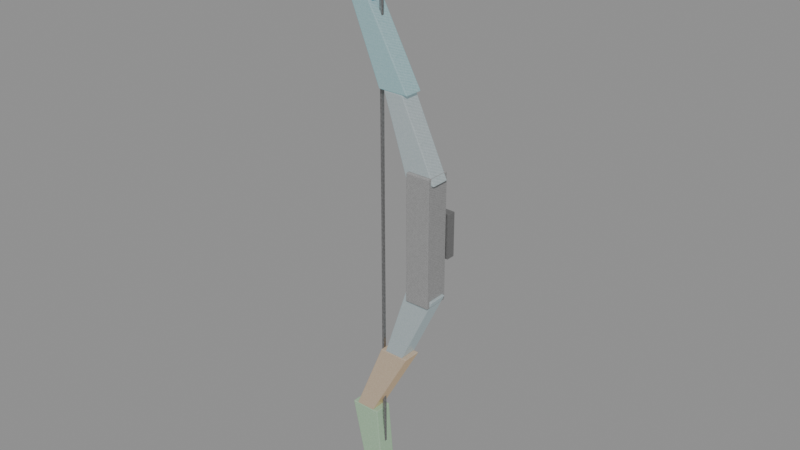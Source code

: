 # Source: crystal-weapon-bow.blend  (saved by Blender 5.0.118; exported with 4.5.12 LTS)
import bpy
from mathutils import Matrix  # noqa: F401  (used for matrix-valued properties, if any)

bpy.ops.wm.read_factory_settings(use_empty=True)
scene = bpy.context.scene
scene.name = 'Scene'

# ---- images (referenced by path relative to the original .blend; pixels are not part of the script)
import os
ASSET_DIR = os.environ.get("B2B_ASSET_DIR", "")  # directory of the original .blend (textures are referenced by path, not embedded)
HERE = os.path.dirname(os.path.abspath(__file__))  # packed textures are extracted next to this script under _unpacked/

def load_image(name, relpath, width, height, colorspace="sRGB"):
    """Load a texture the original file referenced (path relative to the .blend, or extracted next to this script)."""
    p = next((c for c in (os.path.join(HERE, relpath), os.path.join(ASSET_DIR, relpath)) if relpath and os.path.exists(c)), "")
    if p:
        img = bpy.data.images.load(p, check_existing=True)
        img.name = name
    else:  # same state as the original file: an image datablock whose file is absent (Cycles renders it pink)
        img = bpy.data.images.new(name, width, height)
        img.source = "FILE"
        img.filepath = "//" + (relpath or name)
    img.colorspace_settings.name = colorspace
    return img
img_creature_stone = load_image('creature-stone', '_unpacked/b468ec73c82ed9a3.56482393.png', 256, 256, 'sRGB')
img_creature_metal = load_image('creature-metal', '_unpacked/f2a4f24846703119.746327a7.png', 256, 256, 'sRGB')

# ---- materials (node trees are filled in below, after node groups)
mat_magenheim_crystal_weapon_crystal_weapon_bow_grip_stone = bpy.data.materials.new('magenheim.crystal-weapon.crystal-weapon-bow.grip.stone')
mat_magenheim_crystal_weapon_crystal_weapon_bow_grip_stone.use_backface_culling = True
mat_magenheim_crystal_weapon_crystal_weapon_bow_blackmetal_metal = bpy.data.materials.new('magenheim.crystal-weapon.crystal-weapon-bow.blackmetal.metal')
mat_magenheim_crystal_weapon_crystal_weapon_bow_blackmetal_metal.use_backface_culling = True
mat_magenheim_crystal_weapon_crystal_weapon_bow_crystal_stone = bpy.data.materials.new('magenheim.crystal-weapon.crystal-weapon-bow.crystal.stone')
mat_magenheim_crystal_weapon_crystal_weapon_bow_crystal_stone.use_backface_culling = True
mat_magenheim_crystal_weapon_crystal_weapon_bow_rainbow_4_stone = bpy.data.materials.new('magenheim.crystal-weapon.crystal-weapon-bow.rainbow.4.stone')
mat_magenheim_crystal_weapon_crystal_weapon_bow_rainbow_4_stone.use_backface_culling = True
mat_magenheim_crystal_weapon_crystal_weapon_bow_rainbow_6_stone = bpy.data.materials.new('magenheim.crystal-weapon.crystal-weapon-bow.rainbow.6.stone')
mat_magenheim_crystal_weapon_crystal_weapon_bow_rainbow_6_stone.use_backface_culling = True
mat_magenheim_crystal_weapon_crystal_weapon_bow_rainbow_1_stone = bpy.data.materials.new('magenheim.crystal-weapon.crystal-weapon-bow.rainbow.1.stone')
mat_magenheim_crystal_weapon_crystal_weapon_bow_rainbow_1_stone.use_backface_culling = True
mat_magenheim_crystal_weapon_crystal_weapon_bow_rainbow_3_stone = bpy.data.materials.new('magenheim.crystal-weapon.crystal-weapon-bow.rainbow.3.stone')
mat_magenheim_crystal_weapon_crystal_weapon_bow_rainbow_3_stone.use_backface_culling = True
mat_magenheim_crystal_weapon_crystal_weapon_bow_crystal_bright_ston = bpy.data.materials.new('magenheim.crystal-weapon.crystal-weapon-bow.crystal-bright.ston')
mat_magenheim_crystal_weapon_crystal_weapon_bow_crystal_bright_ston.use_backface_culling = True

# ---- material node trees
mat_magenheim_crystal_weapon_crystal_weapon_bow_grip_stone.use_nodes = True; mat_magenheim_crystal_weapon_crystal_weapon_bow_grip_stone.node_tree.nodes.clear()
_N = mat_magenheim_crystal_weapon_crystal_weapon_bow_grip_stone.node_tree.nodes; _L = mat_magenheim_crystal_weapon_crystal_weapon_bow_grip_stone.node_tree.links
n0 = _N.new('ShaderNodeBsdfPrincipled'); n0.name = 'Principled BSDF'; n0.location = (-200, 100)
n0.inputs[2].default_value = 0.78
n0.inputs[27].default_value = (0.0, 0.0, 0.0, 1.0)
n0.inputs[28].default_value = 1.0
n1 = _N.new('ShaderNodeOutputMaterial'); n1.name = 'Material Output'; n1.location = (200, 100)
n2 = _N.new('ShaderNodeTexImage'); n2.name = 'Image Texture'; n2.location = (0, 0)
n2.image = img_creature_stone
_L.new(n0.outputs[0], n1.inputs[0])
_L.new(n2.outputs[0], n0.inputs[0])
n1.is_active_output = True
mat_magenheim_crystal_weapon_crystal_weapon_bow_blackmetal_metal.use_nodes = True; mat_magenheim_crystal_weapon_crystal_weapon_bow_blackmetal_metal.node_tree.nodes.clear()
_N = mat_magenheim_crystal_weapon_crystal_weapon_bow_blackmetal_metal.node_tree.nodes; _L = mat_magenheim_crystal_weapon_crystal_weapon_bow_blackmetal_metal.node_tree.links
n0 = _N.new('ShaderNodeBsdfPrincipled'); n0.name = 'Principled BSDF'; n0.location = (-200, 100)
n0.inputs[1].default_value = 0.72
n0.inputs[2].default_value = 0.34
n0.inputs[27].default_value = (0.0, 0.0, 0.0, 1.0)
n0.inputs[28].default_value = 1.0
n1 = _N.new('ShaderNodeOutputMaterial'); n1.name = 'Material Output'; n1.location = (200, 100)
n2 = _N.new('ShaderNodeTexImage'); n2.name = 'Image Texture'; n2.location = (0, 0)
n2.image = img_creature_metal
_L.new(n0.outputs[0], n1.inputs[0])
_L.new(n2.outputs[0], n0.inputs[0])
n1.is_active_output = True
mat_magenheim_crystal_weapon_crystal_weapon_bow_crystal_stone.use_nodes = True; mat_magenheim_crystal_weapon_crystal_weapon_bow_crystal_stone.node_tree.nodes.clear()
_N = mat_magenheim_crystal_weapon_crystal_weapon_bow_crystal_stone.node_tree.nodes; _L = mat_magenheim_crystal_weapon_crystal_weapon_bow_crystal_stone.node_tree.links
n0 = _N.new('ShaderNodeBsdfPrincipled'); n0.name = 'Principled BSDF'; n0.location = (-200, 100)
n0.inputs[1].default_value = 0.03
n0.inputs[2].default_value = 0.22
n0.inputs[27].default_value = (0.165, 0.258, 0.282, 1.0)
n0.inputs[28].default_value = 0.65
n1 = _N.new('ShaderNodeOutputMaterial'); n1.name = 'Material Output'; n1.location = (200, 100)
n2 = _N.new('ShaderNodeTexImage'); n2.name = 'Image Texture'; n2.location = (0, 0)
n2.image = img_creature_stone
_L.new(n0.outputs[0], n1.inputs[0])
_L.new(n2.outputs[0], n0.inputs[0])
n1.is_active_output = True
mat_magenheim_crystal_weapon_crystal_weapon_bow_rainbow_4_stone.use_nodes = True; mat_magenheim_crystal_weapon_crystal_weapon_bow_rainbow_4_stone.node_tree.nodes.clear()
_N = mat_magenheim_crystal_weapon_crystal_weapon_bow_rainbow_4_stone.node_tree.nodes; _L = mat_magenheim_crystal_weapon_crystal_weapon_bow_rainbow_4_stone.node_tree.links
n0 = _N.new('ShaderNodeBsdfPrincipled'); n0.name = 'Principled BSDF'; n0.location = (-200, 100)
n0.inputs[1].default_value = 0.02
n0.inputs[2].default_value = 0.22
n0.inputs[27].default_value = (0.0476, 0.2992, 0.34, 1.0)
n0.inputs[28].default_value = 0.65
n1 = _N.new('ShaderNodeOutputMaterial'); n1.name = 'Material Output'; n1.location = (200, 100)
n2 = _N.new('ShaderNodeTexImage'); n2.name = 'Image Texture'; n2.location = (0, 0)
n2.image = img_creature_stone
_L.new(n0.outputs[0], n1.inputs[0])
_L.new(n2.outputs[0], n0.inputs[0])
n1.is_active_output = True
mat_magenheim_crystal_weapon_crystal_weapon_bow_rainbow_6_stone.use_nodes = True; mat_magenheim_crystal_weapon_crystal_weapon_bow_rainbow_6_stone.node_tree.nodes.clear()
_N = mat_magenheim_crystal_weapon_crystal_weapon_bow_rainbow_6_stone.node_tree.nodes; _L = mat_magenheim_crystal_weapon_crystal_weapon_bow_rainbow_6_stone.node_tree.links
n0 = _N.new('ShaderNodeBsdfPrincipled'); n0.name = 'Principled BSDF'; n0.location = (-200, 100)
n0.inputs[1].default_value = 0.02
n0.inputs[2].default_value = 0.22
n0.inputs[27].default_value = (0.2652, 0.0748, 0.34, 1.0)
n0.inputs[28].default_value = 0.65
n1 = _N.new('ShaderNodeOutputMaterial'); n1.name = 'Material Output'; n1.location = (200, 100)
n2 = _N.new('ShaderNodeTexImage'); n2.name = 'Image Texture'; n2.location = (0, 0)
n2.image = img_creature_stone
_L.new(n0.outputs[0], n1.inputs[0])
_L.new(n2.outputs[0], n0.inputs[0])
n1.is_active_output = True
mat_magenheim_crystal_weapon_crystal_weapon_bow_rainbow_1_stone.use_nodes = True; mat_magenheim_crystal_weapon_crystal_weapon_bow_rainbow_1_stone.node_tree.nodes.clear()
_N = mat_magenheim_crystal_weapon_crystal_weapon_bow_rainbow_1_stone.node_tree.nodes; _L = mat_magenheim_crystal_weapon_crystal_weapon_bow_rainbow_1_stone.node_tree.links
n0 = _N.new('ShaderNodeBsdfPrincipled'); n0.name = 'Principled BSDF'; n0.location = (-200, 100)
n0.inputs[1].default_value = 0.02
n0.inputs[2].default_value = 0.22
n0.inputs[27].default_value = (0.34, 0.1904, 0.034, 1.0)
n0.inputs[28].default_value = 0.65
n1 = _N.new('ShaderNodeOutputMaterial'); n1.name = 'Material Output'; n1.location = (200, 100)
n2 = _N.new('ShaderNodeTexImage'); n2.name = 'Image Texture'; n2.location = (0, 0)
n2.image = img_creature_stone
_L.new(n0.outputs[0], n1.inputs[0])
_L.new(n2.outputs[0], n0.inputs[0])
n1.is_active_output = True
mat_magenheim_crystal_weapon_crystal_weapon_bow_rainbow_3_stone.use_nodes = True; mat_magenheim_crystal_weapon_crystal_weapon_bow_rainbow_3_stone.node_tree.nodes.clear()
_N = mat_magenheim_crystal_weapon_crystal_weapon_bow_rainbow_3_stone.node_tree.nodes; _L = mat_magenheim_crystal_weapon_crystal_weapon_bow_rainbow_3_stone.node_tree.links
n0 = _N.new('ShaderNodeBsdfPrincipled'); n0.name = 'Principled BSDF'; n0.location = (-200, 100)
n0.inputs[1].default_value = 0.02
n0.inputs[2].default_value = 0.22
n0.inputs[27].default_value = (0.102, 0.323, 0.102, 1.0)
n0.inputs[28].default_value = 0.65
n1 = _N.new('ShaderNodeOutputMaterial'); n1.name = 'Material Output'; n1.location = (200, 100)
n2 = _N.new('ShaderNodeTexImage'); n2.name = 'Image Texture'; n2.location = (0, 0)
n2.image = img_creature_stone
_L.new(n0.outputs[0], n1.inputs[0])
_L.new(n2.outputs[0], n0.inputs[0])
n1.is_active_output = True
mat_magenheim_crystal_weapon_crystal_weapon_bow_crystal_bright_ston.use_nodes = True; mat_magenheim_crystal_weapon_crystal_weapon_bow_crystal_bright_ston.node_tree.nodes.clear()
_N = mat_magenheim_crystal_weapon_crystal_weapon_bow_crystal_bright_ston.node_tree.nodes; _L = mat_magenheim_crystal_weapon_crystal_weapon_bow_crystal_bright_ston.node_tree.links
n0 = _N.new('ShaderNodeBsdfPrincipled'); n0.name = 'Principled BSDF'; n0.location = (-200, 100)
n0.inputs[1].default_value = 0.02
n0.inputs[2].default_value = 0.22
n0.inputs[27].default_value = (0.42, 0.485, 0.5, 1.0)
n0.inputs[28].default_value = 0.65
n1 = _N.new('ShaderNodeOutputMaterial'); n1.name = 'Material Output'; n1.location = (200, 100)
n2 = _N.new('ShaderNodeTexImage'); n2.name = 'Image Texture'; n2.location = (0, 0)
n2.image = img_creature_stone
_L.new(n0.outputs[0], n1.inputs[0])
_L.new(n2.outputs[0], n0.inputs[0])
n1.is_active_output = True

# ---- meshes
me_riser = bpy.data.meshes.new('riser')
me_riser.from_pydata([(-0.05, 0.05, -0.26), (0.05, 0.05, -0.26), (0.05, 0.05, 0.26), (-0.05, 0.05, 0.26), (-0.05, -0.05, -0.26), (0.05, -0.05, -0.26), (0.05, -0.05, 0.26), (-0.05, -0.05, 0.26)], [], [(0, 3, 2), (0, 2, 1), (4, 5, 6), (4, 6, 7), (0, 4, 7), (0, 7, 3), (1, 2, 6), (1, 6, 5), (0, 1, 5), (0, 5, 4), (3, 7, 6), (3, 6, 2)])
_uv = me_riser.uv_layers.new(name='UVMap')
_uv.uv.foreach_set('vector', [0.005268, 0.9905, 0.005268, 0.005268, 0.1947, 0.005268, 0.005268, 0.9905, 0.1947, 0.005268, 0.1947, 0.9905, 0.3947, 0.9905, 0.2053, 0.9905, 0.2053, 0.005268, 0.3947, 0.9905, 0.2053, 0.005268, 0.3947, 0.005268, 0.5947, 0.9905, 0.4053, 0.9905, 0.4053, 0.005268, 0.5947, 0.9905, 0.4053, 0.005268, 0.5947, 0.005268, 0.6053, 0.9905, 0.6053, 0.005268, 0.7947, 0.005268, 0.6053, 0.9905, 0.7947, 0.005268, 0.7947, 0.9905, 0.9947, 0.005268, 0.9947, 0.1947, 0.8053, 0.1947, 0.9947, 0.005268, 0.8053, 0.1947, 0.8053, 0.005268, 0.9947, 0.3947, 0.8053, 0.3947, 0.8053, 0.2053, 0.9947, 0.3947, 0.8053, 0.2053, 0.9947, 0.2053])
me_riser.materials.append(mat_magenheim_crystal_weapon_crystal_weapon_bow_grip_stone)
me_riser.update()
me_grip_band = bpy.data.meshes.new('grip-band')
me_grip_band.from_pydata([(-0.06, 0.0175, -0.09), (0.06, 0.0175, -0.09), (0.06, 0.0175, 0.09), (-0.06, 0.0175, 0.09), (-0.06, -0.0175, -0.09), (0.06, -0.0175, -0.09), (0.06, -0.0175, 0.09), (-0.06, -0.0175, 0.09)], [], [(0, 3, 2), (0, 2, 1), (4, 5, 6), (4, 6, 7), (0, 4, 7), (0, 7, 3), (1, 2, 6), (1, 6, 5), (0, 1, 5), (0, 5, 4), (3, 7, 6), (3, 6, 2)])
_uv = me_grip_band.uv_layers.new(name='UVMap')
_uv.uv.foreach_set('vector', [0.004526, 0.5641, 0.004526, 0.004526, 0.3776, 0.004526, 0.004526, 0.5641, 0.3776, 0.004526, 0.3776, 0.5641, 0.7597, 0.5641, 0.3867, 0.5641, 0.3867, 0.004526, 0.7597, 0.5641, 0.3867, 0.004526, 0.7597, 0.004526, 0.8776, 0.5641, 0.7688, 0.5641, 0.7688, 0.004526, 0.8776, 0.5641, 0.7688, 0.004526, 0.8776, 0.004526, 0.8867, 0.5641, 0.8867, 0.004526, 0.9955, 0.004526, 0.8867, 0.5641, 0.9955, 0.004526, 0.9955, 0.5641, 0.1133, 0.5732, 0.1133, 0.9463, 0.004526, 0.9463, 0.1133, 0.5732, 0.004526, 0.9463, 0.004526, 0.5732, 0.2312, 0.9463, 0.1224, 0.9463, 0.1224, 0.5732, 0.2312, 0.9463, 0.1224, 0.5732, 0.2312, 0.5732])
me_grip_band.materials.append(mat_magenheim_crystal_weapon_crystal_weapon_bow_blackmetal_metal)
me_grip_band.update()
me_upper_inner_revised = bpy.data.meshes.new('upper-inner-revised')
me_upper_inner_revised.from_pydata([(-0.01285, -0.038, -0.15), (0.1111, -0.038, -0.15), (0.1111, 0.038, -0.15), (-0.01285, 0.038, -0.15), (-0.1111, -0.038, 0.15), (-0.03055, -0.038, 0.15), (-0.03055, 0.038, 0.15), (-0.1111, 0.038, 0.15)], [], [(3, 2, 1, 0), (0, 1, 5, 4), (1, 2, 6, 5), (2, 3, 7, 6), (3, 0, 4, 7), (4, 5, 6, 7)])
_uv = me_upper_inner_revised.uv_layers.new(name='UVMap')
_uv.uv.foreach_set('vector', [0.996, 0.5838, 0.996, 0.9027, 0.8005, 0.9027, 0.8005, 0.5838, 0.2924, 0.8096, 0.004049, 0.9458, 0.004049, 0.09258, 0.1915, 0.004049, 0.8005, 0.004049, 0.996, 0.004049, 0.996, 0.3685, 0.8005, 0.3685, 0.5888, 0.9458, 0.3005, 0.8096, 0.4014, 0.004049, 0.5888, 0.09258, 0.7924, 0.8159, 0.5969, 0.8159, 0.5969, 0.004049, 0.7924, 0.004049, 0.8005, 0.5758, 0.8005, 0.3685, 0.996, 0.3685, 0.996, 0.5758])
me_upper_inner_revised.materials.append(mat_magenheim_crystal_weapon_crystal_weapon_bow_crystal_stone)
me_upper_inner_revised.update()
me_upper_mid_revised = bpy.data.meshes.new('upper-mid-revised')
me_upper_mid_revised.from_pydata([(0.00215, -0.038, -0.155), (0.1261, -0.038, -0.155), (0.1261, 0.038, -0.155), (0.00215, 0.038, -0.155), (-0.1261, -0.038, 0.155), (-0.04555, -0.038, 0.155), (-0.04555, 0.038, 0.155), (-0.1261, 0.038, 0.155)], [], [(3, 2, 1, 0), (0, 1, 5, 4), (1, 2, 6, 5), (2, 3, 7, 6), (3, 0, 4, 7), (4, 5, 6, 7)])
_uv = me_upper_mid_revised.uv_layers.new(name='UVMap')
_uv.uv.foreach_set('vector', [0.9587, 0.6483, 0.9587, 0.9609, 0.7671, 0.9609, 0.7671, 0.6483, 0.5592, 0.8445, 0.2857, 0.9959, 0.2857, 0.1025, 0.4634, 0.004076, 0.7671, 0.004076, 0.9587, 0.004076, 0.9587, 0.4369, 0.7671, 0.4369, 0.2775, 0.9959, 0.004076, 0.8445, 0.09979, 0.004076, 0.2775, 0.1025, 0.7589, 0.8499, 0.5673, 0.8499, 0.5673, 0.004076, 0.7589, 0.004076, 0.7671, 0.6401, 0.7671, 0.4369, 0.9587, 0.4369, 0.9587, 0.6401])
me_upper_mid_revised.materials.append(mat_magenheim_crystal_weapon_crystal_weapon_bow_rainbow_4_stone)
me_upper_mid_revised.update()
me_upper_outer_revised = bpy.data.meshes.new('upper-outer-revised')
me_upper_outer_revised.from_pydata([(-0.07615, -0.038, -0.165), (0.04785, -0.038, -0.165), (0.04785, 0.038, -0.165), (-0.07615, 0.038, -0.165), (-0.00445, -0.038, 0.165), (0.07615, -0.038, 0.165), (0.07615, 0.038, 0.165), (-0.00445, 0.038, 0.165)], [], [(3, 2, 1, 0), (0, 1, 5, 4), (1, 2, 6, 5), (2, 3, 7, 6), (3, 0, 4, 7), (4, 5, 6, 7)])
_uv = me_upper_outer_revised.uv_layers.new(name='UVMap')
_uv.uv.foreach_set('vector', [0.8904, 0.7279, 0.8904, 0.9961, 0.7261, 0.9961, 0.7261, 0.7279, 0.2711, 0.743, 0.003915, 0.7201, 0.003915, 0.003915, 0.1776, 0.01881, 0.8904, 0.7201, 0.7261, 0.7201, 0.7261, 0.003915, 0.8904, 0.003915, 0.5461, 0.7201, 0.2789, 0.743, 0.3724, 0.01881, 0.5461, 0.003915, 0.7182, 0.7342, 0.5539, 0.7342, 0.5539, 0.003915, 0.7182, 0.003915, 0.5539, 0.9163, 0.5539, 0.742, 0.7182, 0.742, 0.7182, 0.9163])
me_upper_outer_revised.materials.append(mat_magenheim_crystal_weapon_crystal_weapon_bow_rainbow_6_stone)
me_upper_outer_revised.update()
me_lower_inner_revised = bpy.data.meshes.new('lower-inner-revised')
me_lower_inner_revised.from_pydata([(-0.01285, -0.038, 0.15), (0.1111, -0.038, 0.15), (0.1111, 0.038, 0.15), (-0.01285, 0.038, 0.15), (-0.1111, -0.038, -0.15), (-0.03055, -0.038, -0.15), (-0.03055, 0.038, -0.15), (-0.1111, 0.038, -0.15)], [], [(3, 0, 1, 2), (0, 4, 5, 1), (1, 5, 6, 2), (2, 6, 7, 3), (3, 7, 4, 0), (4, 7, 6, 5)])
_uv = me_lower_inner_revised.uv_layers.new(name='UVMap')
_uv.uv.foreach_set('vector', [0.996, 0.9027, 0.8005, 0.9027, 0.8005, 0.5838, 0.996, 0.5838, 0.2924, 0.1402, 0.1915, 0.9458, 0.004049, 0.8573, 0.004049, 0.004049, 0.8005, 0.5758, 0.8005, 0.2113, 0.996, 0.2113, 0.996, 0.5758, 0.5888, 0.004049, 0.5888, 0.8573, 0.4014, 0.9458, 0.3005, 0.1402, 0.7924, 0.004049, 0.7924, 0.8159, 0.5969, 0.8159, 0.5969, 0.004049, 0.8005, 0.004049, 0.996, 0.004049, 0.996, 0.2113, 0.8005, 0.2113])
me_lower_inner_revised.materials.append(mat_magenheim_crystal_weapon_crystal_weapon_bow_crystal_stone)
me_lower_inner_revised.update()
me_lower_mid_revised = bpy.data.meshes.new('lower-mid-revised')
me_lower_mid_revised.from_pydata([(0.00215, -0.038, 0.155), (0.1261, -0.038, 0.155), (0.1261, 0.038, 0.155), (0.00215, 0.038, 0.155), (-0.1261, -0.038, -0.155), (-0.04555, -0.038, -0.155), (-0.04555, 0.038, -0.155), (-0.1261, 0.038, -0.155)], [], [(3, 0, 1, 2), (0, 4, 5, 1), (1, 5, 6, 2), (2, 6, 7, 3), (3, 7, 4, 0), (4, 7, 6, 5)])
_uv = me_lower_mid_revised.uv_layers.new(name='UVMap')
_uv.uv.foreach_set('vector', [0.9587, 0.9609, 0.7671, 0.9609, 0.7671, 0.6483, 0.9587, 0.6483, 0.2775, 0.1555, 0.1818, 0.9959, 0.004076, 0.8975, 0.004076, 0.004076, 0.7671, 0.6401, 0.7671, 0.2073, 0.9587, 0.2073, 0.9587, 0.6401, 0.5592, 0.004076, 0.5592, 0.8975, 0.3814, 0.9959, 0.2857, 0.1555, 0.7589, 0.004076, 0.7589, 0.8499, 0.5673, 0.8499, 0.5673, 0.004076, 0.7671, 0.004076, 0.9587, 0.004076, 0.9587, 0.2073, 0.7671, 0.2073])
me_lower_mid_revised.materials.append(mat_magenheim_crystal_weapon_crystal_weapon_bow_rainbow_1_stone)
me_lower_mid_revised.update()
me_lower_outer_revised = bpy.data.meshes.new('lower-outer-revised')
me_lower_outer_revised.from_pydata([(-0.07615, -0.038, 0.165), (0.04785, -0.038, 0.165), (0.04785, 0.038, 0.165), (-0.07615, 0.038, 0.165), (-0.00445, -0.038, -0.165), (0.07615, -0.038, -0.165), (0.07615, 0.038, -0.165), (-0.00445, 0.038, -0.165)], [], [(3, 0, 1, 2), (0, 4, 5, 1), (1, 5, 6, 2), (2, 6, 7, 3), (3, 7, 4, 0), (4, 7, 6, 5)])
_uv = me_lower_outer_revised.uv_layers.new(name='UVMap')
_uv.uv.foreach_set('vector', [0.8904, 0.9961, 0.7261, 0.9961, 0.7261, 0.7279, 0.8904, 0.7279, 0.2711, 0.003915, 0.1776, 0.7281, 0.003915, 0.743, 0.003915, 0.02683, 0.8904, 0.003915, 0.8904, 0.7201, 0.7261, 0.7201, 0.7261, 0.003915, 0.5461, 0.02683, 0.5461, 0.743, 0.3724, 0.7281, 0.2789, 0.003915, 0.7182, 0.003915, 0.7182, 0.7342, 0.5539, 0.7342, 0.5539, 0.003915, 0.5539, 0.742, 0.7182, 0.742, 0.7182, 0.9163, 0.5539, 0.9163])
me_lower_outer_revised.materials.append(mat_magenheim_crystal_weapon_crystal_weapon_bow_rainbow_3_stone)
me_lower_outer_revised.update()
me_upper_cap_revised = bpy.data.meshes.new('upper-cap-revised')
me_upper_cap_revised.from_pydata([(-0.04383, -0.045, -0.03), (0.03818, -0.045, -0.03), (0.03818, 0.045, -0.03), (-0.04383, 0.045, -0.03), (-0.009475, -0.045, 0.03), (0.04383, -0.045, 0.03), (0.04383, 0.045, 0.03), (-0.009475, 0.045, 0.03)], [], [(3, 2, 1, 0), (0, 1, 5, 4), (1, 2, 6, 5), (2, 3, 7, 6), (3, 0, 4, 7), (4, 5, 6, 7)])
_uv = me_upper_cap_revised.uv_layers.new(name='UVMap')
_uv.uv.foreach_set('vector', [0.9299, 0.4908, 0.4866, 0.4908, 0.4866, 0.004253, 0.9299, 0.004253, 0.6629, 0.4993, 0.6629, 0.9426, 0.3385, 0.9731, 0.3385, 0.685, 0.33, 0.4993, 0.33, 0.9858, 0.004253, 0.9858, 0.004253, 0.4993, 0.9957, 0.5298, 0.9957, 0.9731, 0.6714, 0.7874, 0.6714, 0.4993, 0.004253, 0.4908, 0.004253, 0.004253, 0.1899, 0.004253, 0.1899, 0.4908, 0.1899, 0.004253, 0.4781, 0.004253, 0.4781, 0.4908, 0.1899, 0.4908])
me_upper_cap_revised.materials.append(mat_magenheim_crystal_weapon_crystal_weapon_bow_crystal_bright_ston)
me_upper_cap_revised.update()
me_lower_cap_revised = bpy.data.meshes.new('lower-cap-revised')
me_lower_cap_revised.from_pydata([(-0.04383, -0.045, 0.03), (0.03818, -0.045, 0.03), (0.03818, 0.045, 0.03), (-0.04383, 0.045, 0.03), (-0.009475, -0.045, -0.03), (0.04383, -0.045, -0.03), (0.04383, 0.045, -0.03), (-0.009475, 0.045, -0.03)], [], [(3, 0, 1, 2), (0, 4, 5, 1), (1, 5, 6, 2), (2, 6, 7, 3), (3, 7, 4, 0), (4, 7, 6, 5)])
_uv = me_lower_cap_revised.uv_layers.new(name='UVMap')
_uv.uv.foreach_set('vector', [0.4866, 0.4908, 0.4866, 0.004253, 0.9299, 0.004253, 0.9299, 0.4908, 0.3385, 0.4993, 0.6629, 0.685, 0.6629, 0.9731, 0.3385, 0.9426, 0.004253, 0.4993, 0.33, 0.4993, 0.33, 0.9858, 0.004253, 0.9858, 0.6714, 0.5298, 0.9957, 0.4993, 0.9957, 0.7874, 0.6714, 0.9731, 0.4781, 0.4908, 0.2924, 0.4908, 0.2924, 0.004253, 0.4781, 0.004253, 0.2924, 0.004253, 0.2924, 0.4908, 0.004253, 0.4908, 0.004253, 0.004253])
me_lower_cap_revised.materials.append(mat_magenheim_crystal_weapon_crystal_weapon_bow_crystal_bright_ston)
me_lower_cap_revised.update()
me_string_upper_revised = bpy.data.meshes.new('string-upper-revised')
me_string_upper_revised.from_pydata([(-0.006, -0.006, 0.615), (0.006, -0.006, 0.615), (0.006, 0.006, 0.615), (-0.006, 0.006, 0.615), (-0.0039, -0.006, -0.615), (0.0039, -0.006, -0.615), (0.0039, 0.006, -0.615), (-0.0039, 0.006, -0.615)], [], [(3, 0, 1, 2), (0, 4, 5, 1), (1, 5, 6, 2), (2, 6, 7, 3), (3, 7, 4, 0), (4, 7, 6, 5)])
_uv = me_string_upper_revised.uv_layers.new(name='UVMap')
_uv.uv.foreach_set('vector', [0.05612, 0.01056, 0.04638, 0.01056, 0.04638, 0.0008241, 0.05612, 0.0008241, 0.03334, 0.000824, 0.03164, 0.9992, 0.0253, 0.9992, 0.0236, 0.000824, 0.01056, 0.000824, 0.01056, 0.9992, 0.0008241, 0.9992, 0.0008241, 0.000824, 0.04473, 0.000824, 0.04302, 0.9992, 0.03669, 0.9992, 0.03499, 0.000824, 0.02195, 0.000824, 0.02195, 0.9992, 0.01221, 0.9992, 0.01221, 0.000824, 0.05271, 0.01221, 0.05271, 0.02195, 0.04638, 0.02195, 0.04638, 0.01221])
me_string_upper_revised.materials.append(mat_magenheim_crystal_weapon_crystal_weapon_bow_blackmetal_metal)
me_string_upper_revised.update()
me_string_lower_revised = bpy.data.meshes.new('string-lower-revised')
me_string_lower_revised.from_pydata([(-0.006, -0.006, -0.615), (0.006, -0.006, -0.615), (0.006, 0.006, -0.615), (-0.006, 0.006, -0.615), (-0.0039, -0.006, 0.615), (0.0039, -0.006, 0.615), (0.0039, 0.006, 0.615), (-0.0039, 0.006, 0.615)], [], [(3, 2, 1, 0), (0, 1, 5, 4), (1, 2, 6, 5), (2, 3, 7, 6), (3, 0, 4, 7), (4, 5, 6, 7)])
_uv = me_string_lower_revised.uv_layers.new(name='UVMap')
_uv.uv.foreach_set('vector', [0.05612, 0.0008241, 0.05612, 0.01056, 0.04638, 0.01056, 0.04638, 0.0008241, 0.03334, 0.9992, 0.0236, 0.9992, 0.0253, 0.000824, 0.03164, 0.000824, 0.01056, 0.9992, 0.0008241, 0.9992, 0.0008241, 0.000824, 0.01056, 0.000824, 0.04473, 0.9992, 0.03499, 0.9992, 0.03669, 0.000824, 0.04302, 0.000824, 0.02195, 0.9992, 0.01221, 0.9992, 0.01221, 0.000824, 0.02195, 0.000824, 0.04638, 0.01221, 0.05271, 0.01221, 0.05271, 0.02195, 0.04638, 0.02195])
me_string_lower_revised.materials.append(mat_magenheim_crystal_weapon_crystal_weapon_bow_blackmetal_metal)
me_string_lower_revised.update()

# ---- objects
ob_riser = bpy.data.objects.new('riser', me_riser)
ob_grip_band = bpy.data.objects.new('grip-band', me_grip_band)
ob_upper_inner = bpy.data.objects.new('upper-inner', me_upper_inner_revised)
ob_upper_mid = bpy.data.objects.new('upper-mid', me_upper_mid_revised)
ob_upper_outer = bpy.data.objects.new('upper-outer', me_upper_outer_revised)
ob_lower_inner = bpy.data.objects.new('lower-inner', me_lower_inner_revised)
ob_lower_mid = bpy.data.objects.new('lower-mid', me_lower_mid_revised)
ob_lower_outer = bpy.data.objects.new('lower-outer', me_lower_outer_revised)
ob_upper_cap = bpy.data.objects.new('upper-cap', me_upper_cap_revised)
ob_lower_cap = bpy.data.objects.new('lower-cap', me_lower_cap_revised)
ob_string_upper = bpy.data.objects.new('string-upper', me_string_upper_revised)
ob_string_lower = bpy.data.objects.new('string-lower', me_string_lower_revised)

# ---- transforms, parenting, visibility, modifiers, constraints
ob_riser.location = (0.0, 0.0, 0.0)
_m = ob_riser.modifiers.new('Crafted edge chamfer', 'BEVEL')
_m.width = 0.0045
_m.width_pct = 0.0045
_m.segments = 2
_m.angle_limit = 0.4538
ob_grip_band.location = (0.0, 0.07, 0.0)
_m = ob_grip_band.modifiers.new('Crafted edge chamfer', 'BEVEL')
_m.width = 0.001575
_m.width_pct = 0.001575
_m.segments = 2
_m.angle_limit = 0.4538
ob_upper_inner.location = (-0.04915, 0.0, 0.38)
_m = ob_upper_inner.modifiers.new('Crafted edge chamfer', 'BEVEL')
_m.width = 0.00342
_m.width_pct = 0.00342
_m.segments = 2
_m.angle_limit = 0.4538
ob_upper_mid.location = (-0.1841, 0.0, 0.685)
_m = ob_upper_mid.modifiers.new('Crafted edge chamfer', 'BEVEL')
_m.width = 0.00342
_m.width_pct = 0.00342
_m.segments = 2
_m.angle_limit = 0.4538
ob_upper_outer.location = (-0.2558, 0.0, 1.005)
_m = ob_upper_outer.modifiers.new('Crafted edge chamfer', 'BEVEL')
_m.width = 0.00342
_m.width_pct = 0.00342
_m.segments = 2
_m.angle_limit = 0.4538
ob_lower_inner.location = (-0.04915, 0.0, -0.38)
_m = ob_lower_inner.modifiers.new('Crafted edge chamfer', 'BEVEL')
_m.width = 0.00342
_m.width_pct = 0.00342
_m.segments = 2
_m.angle_limit = 0.4538
ob_lower_mid.location = (-0.1841, 0.0, -0.685)
_m = ob_lower_mid.modifiers.new('Crafted edge chamfer', 'BEVEL')
_m.width = 0.00342
_m.width_pct = 0.00342
_m.segments = 2
_m.angle_limit = 0.4538
ob_lower_outer.location = (-0.2558, 0.0, -1.005)
_m = ob_lower_outer.modifiers.new('Crafted edge chamfer', 'BEVEL')
_m.width = 0.00342
_m.width_pct = 0.00342
_m.segments = 2
_m.angle_limit = 0.4538
ob_upper_cap.location = (-0.2172, -1.863e-09, 1.2)
_m = ob_upper_cap.modifiers.new('Crafted edge chamfer', 'BEVEL')
_m.width = 0.0027
_m.width_pct = 0.0027
_m.segments = 2
_m.angle_limit = 0.4538
ob_lower_cap.location = (-0.2172, -1.863e-09, -1.2)
_m = ob_lower_cap.modifiers.new('Crafted edge chamfer', 'BEVEL')
_m.width = 0.0027
_m.width_pct = 0.0027
_m.segments = 2
_m.angle_limit = 0.4538
ob_string_upper.location = (-0.2, 0.0, 0.615)
_m = ob_string_upper.modifiers.new('Crafted edge chamfer', 'BEVEL')
_m.width = 0.00054
_m.width_pct = 0.00054
_m.segments = 2
_m.angle_limit = 0.4538
ob_string_lower.location = (-0.2, 0.0, -0.615)
_m = ob_string_lower.modifiers.new('Crafted edge chamfer', 'BEVEL')
_m.width = 0.00054
_m.width_pct = 0.00054
_m.segments = 2
_m.angle_limit = 0.4538

# ---- collection membership
scene.collection.objects.link(ob_riser)
scene.collection.objects.link(ob_grip_band)
scene.collection.objects.link(ob_upper_inner)
scene.collection.objects.link(ob_upper_mid)
scene.collection.objects.link(ob_upper_outer)
scene.collection.objects.link(ob_lower_inner)
scene.collection.objects.link(ob_lower_mid)
scene.collection.objects.link(ob_lower_outer)
scene.collection.objects.link(ob_upper_cap)
scene.collection.objects.link(ob_lower_cap)
scene.collection.objects.link(ob_string_upper)
scene.collection.objects.link(ob_string_lower)

# ---- scene / render settings (as saved in the file)
scene.frame_start = 1; scene.frame_end = 250; scene.frame_set(1)
scene.render.engine = 'BLENDER_EEVEE_NEXT'
scene.render.bake_bias = 0.0
scene.render.bake_samples = 0
scene.cycles.sampling_pattern = 'TABULATED_SOBOL'
scene.eevee.use_volume_custom_range = False
bpy.context.view_layer.update()

# ---- added for rendering (the .blend has no active camera and no usable light): camera, sun + grey world if the file has none
cam_auto = bpy.data.cameras.new('AutoCamera')
cam_auto.lens = 50.0
cam_auto.sensor_width = 36.0
cam_auto.clip_end = 1000.0
ob_auto_camera = bpy.data.objects.new('AutoCamera', cam_auto)
scene.collection.objects.link(ob_auto_camera)
ob_auto_camera.location = (2.17297, -2.75117, 1.84662)
ob_auto_camera.rotation_euler = (1.09748, -7.21219e-08, 0.694738)
scene.camera = ob_auto_camera
light_auto_sun = bpy.data.lights.new('AutoSun', 'SUN')
light_auto_sun.energy = 3.0
light_auto_sun.angle = 0.0523599
ob_auto_sun = bpy.data.objects.new('AutoSun', light_auto_sun)
scene.collection.objects.link(ob_auto_sun)
ob_auto_sun.rotation_euler = (0.872665, 0.174533, 0.523599)
if scene.world is None:
    world_auto = bpy.data.worlds.new('AutoWorld')
    world_auto.color = (0.3, 0.3, 0.3)
    scene.world = world_auto
bpy.context.view_layer.update()
